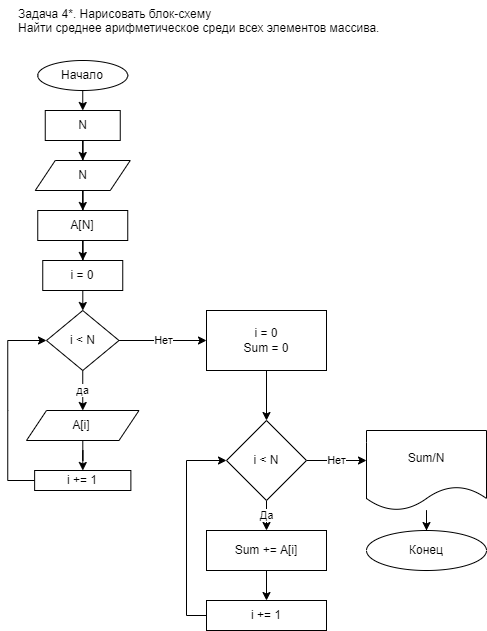

The diagram above was exported from draw.io. Its source (the exported page's mxGraphModel, read from the mxfile embedded in the PNG):
<mxGraphModel dx="744" dy="362" grid="1" gridSize="10" guides="1" tooltips="1" connect="1" arrows="1" fold="1" page="1" pageScale="1" pageWidth="827" pageHeight="1169" math="0" shadow="0">
  <root>
    <mxCell id="0" />
    <mxCell id="1" parent="0" />
    <mxCell id="2" value="Начало" style="ellipse;whiteSpace=wrap;html=1;" vertex="1" parent="1">
      <mxGeometry x="61.25" y="60" width="90" height="30" as="geometry" />
    </mxCell>
    <mxCell id="3" style="edgeStyle=orthogonalEdgeStyle;rounded=0;orthogonalLoop=1;jettySize=auto;html=1;entryX=0.5;entryY=0;entryDx=0;entryDy=0;" edge="1" parent="1" target="5">
      <mxGeometry relative="1" as="geometry">
        <mxPoint x="106.25" y="90" as="sourcePoint" />
      </mxGeometry>
    </mxCell>
    <mxCell id="4" style="edgeStyle=orthogonalEdgeStyle;rounded=0;orthogonalLoop=1;jettySize=auto;html=1;entryX=0.5;entryY=0;entryDx=0;entryDy=0;" edge="1" parent="1" source="5" target="7">
      <mxGeometry relative="1" as="geometry" />
    </mxCell>
    <mxCell id="5" value="N" style="rounded=0;whiteSpace=wrap;html=1;" vertex="1" parent="1">
      <mxGeometry x="68.75" y="110" width="75" height="30" as="geometry" />
    </mxCell>
    <mxCell id="6" value="" style="edgeStyle=orthogonalEdgeStyle;rounded=0;orthogonalLoop=1;jettySize=auto;html=1;" edge="1" parent="1" source="7" target="9">
      <mxGeometry relative="1" as="geometry" />
    </mxCell>
    <mxCell id="7" value="N" style="shape=parallelogram;perimeter=parallelogramPerimeter;whiteSpace=wrap;html=1;fixedSize=1;" vertex="1" parent="1">
      <mxGeometry x="58.75" y="160" width="95" height="30" as="geometry" />
    </mxCell>
    <mxCell id="8" value="" style="edgeStyle=orthogonalEdgeStyle;rounded=0;orthogonalLoop=1;jettySize=auto;html=1;" edge="1" parent="1" source="9" target="11">
      <mxGeometry relative="1" as="geometry" />
    </mxCell>
    <mxCell id="9" value="A[N]" style="rounded=0;whiteSpace=wrap;html=1;" vertex="1" parent="1">
      <mxGeometry x="61.25" y="210" width="90" height="30" as="geometry" />
    </mxCell>
    <mxCell id="10" value="" style="edgeStyle=orthogonalEdgeStyle;rounded=0;orthogonalLoop=1;jettySize=auto;html=1;" edge="1" parent="1" source="11" target="14">
      <mxGeometry relative="1" as="geometry" />
    </mxCell>
    <mxCell id="11" value="i = 0" style="rounded=0;whiteSpace=wrap;html=1;" vertex="1" parent="1">
      <mxGeometry x="66.25" y="260" width="80" height="30" as="geometry" />
    </mxCell>
    <mxCell id="12" value="да" style="edgeStyle=orthogonalEdgeStyle;rounded=0;orthogonalLoop=1;jettySize=auto;html=1;" edge="1" parent="1" source="14" target="17">
      <mxGeometry relative="1" as="geometry" />
    </mxCell>
    <mxCell id="13" value="Нет" style="edgeStyle=orthogonalEdgeStyle;rounded=0;orthogonalLoop=1;jettySize=auto;html=1;exitX=1;exitY=0.5;exitDx=0;exitDy=0;entryX=0;entryY=0.5;entryDx=0;entryDy=0;" edge="1" parent="1" source="14" target="20">
      <mxGeometry relative="1" as="geometry">
        <mxPoint x="200" y="340" as="targetPoint" />
      </mxGeometry>
    </mxCell>
    <mxCell id="14" value="i &amp;lt; N" style="rhombus;whiteSpace=wrap;html=1;" vertex="1" parent="1">
      <mxGeometry x="70" y="310" width="72.5" height="60" as="geometry" />
    </mxCell>
    <mxCell id="15" value="i += 1" style="rounded=0;whiteSpace=wrap;html=1;" vertex="1" parent="1">
      <mxGeometry x="58.129999999999995" y="470" width="96.25" height="20" as="geometry" />
    </mxCell>
    <mxCell id="16" value="" style="edgeStyle=orthogonalEdgeStyle;rounded=0;orthogonalLoop=1;jettySize=auto;html=1;" edge="1" parent="1" source="17" target="15">
      <mxGeometry relative="1" as="geometry" />
    </mxCell>
    <mxCell id="17" value="A[i]&amp;nbsp;" style="shape=parallelogram;perimeter=parallelogramPerimeter;whiteSpace=wrap;html=1;fixedSize=1;" vertex="1" parent="1">
      <mxGeometry x="50" y="410" width="112.5" height="30" as="geometry" />
    </mxCell>
    <mxCell id="18" value="" style="endArrow=classic;html=1;rounded=0;exitX=0;exitY=0.5;exitDx=0;exitDy=0;entryX=0;entryY=0.5;entryDx=0;entryDy=0;" edge="1" parent="1" source="15" target="14">
      <mxGeometry width="50" height="50" relative="1" as="geometry">
        <mxPoint x="401.25" y="340" as="sourcePoint" />
        <mxPoint x="58.25" y="340" as="targetPoint" />
        <Array as="points">
          <mxPoint x="31.25" y="480" />
          <mxPoint x="31.25" y="410" />
          <mxPoint x="31.25" y="340" />
        </Array>
      </mxGeometry>
    </mxCell>
    <mxCell id="19" value="" style="edgeStyle=orthogonalEdgeStyle;rounded=0;orthogonalLoop=1;jettySize=auto;html=1;" edge="1" parent="1" source="20" target="23">
      <mxGeometry relative="1" as="geometry" />
    </mxCell>
    <mxCell id="20" value="i = 0&lt;br&gt;Sum = 0" style="rounded=0;whiteSpace=wrap;html=1;" vertex="1" parent="1">
      <mxGeometry x="230" y="310" width="120" height="60" as="geometry" />
    </mxCell>
    <mxCell id="21" value="Да" style="edgeStyle=orthogonalEdgeStyle;rounded=0;orthogonalLoop=1;jettySize=auto;html=1;" edge="1" parent="1" source="23" target="26">
      <mxGeometry relative="1" as="geometry" />
    </mxCell>
    <mxCell id="22" value="Нет" style="edgeStyle=orthogonalEdgeStyle;rounded=0;orthogonalLoop=1;jettySize=auto;html=1;" edge="1" parent="1" source="23">
      <mxGeometry relative="1" as="geometry">
        <mxPoint x="390" y="460" as="targetPoint" />
      </mxGeometry>
    </mxCell>
    <mxCell id="23" value="i &amp;lt; N" style="rhombus;whiteSpace=wrap;html=1;" vertex="1" parent="1">
      <mxGeometry x="250" y="420" width="80" height="80" as="geometry" />
    </mxCell>
    <mxCell id="24" style="edgeStyle=orthogonalEdgeStyle;rounded=0;orthogonalLoop=1;jettySize=auto;html=1;entryX=0;entryY=0.5;entryDx=0;entryDy=0;exitX=0;exitY=0.5;exitDx=0;exitDy=0;" edge="1" parent="1" source="27" target="23">
      <mxGeometry relative="1" as="geometry" />
    </mxCell>
    <mxCell id="25" value="" style="edgeStyle=orthogonalEdgeStyle;rounded=0;orthogonalLoop=1;jettySize=auto;html=1;" edge="1" parent="1" source="26" target="27">
      <mxGeometry relative="1" as="geometry" />
    </mxCell>
    <mxCell id="26" value="&lt;span style=&quot;&quot;&gt;Sum += A[i]&lt;/span&gt;" style="rounded=0;whiteSpace=wrap;html=1;" vertex="1" parent="1">
      <mxGeometry x="230" y="530" width="120" height="40" as="geometry" />
    </mxCell>
    <mxCell id="27" value="i += 1" style="rounded=0;whiteSpace=wrap;html=1;" vertex="1" parent="1">
      <mxGeometry x="230" y="600" width="120" height="30" as="geometry" />
    </mxCell>
    <mxCell id="28" value="" style="edgeStyle=orthogonalEdgeStyle;rounded=0;orthogonalLoop=1;jettySize=auto;html=1;" edge="1" parent="1" source="29" target="30">
      <mxGeometry relative="1" as="geometry" />
    </mxCell>
    <mxCell id="29" value="Sum/N" style="shape=document;whiteSpace=wrap;html=1;boundedLbl=1;" vertex="1" parent="1">
      <mxGeometry x="390" y="430" width="120" height="80" as="geometry" />
    </mxCell>
    <mxCell id="30" value="Конец" style="ellipse;whiteSpace=wrap;html=1;" vertex="1" parent="1">
      <mxGeometry x="390" y="530" width="120" height="40" as="geometry" />
    </mxCell>
    <mxCell id="31" value="Задача 4*. Нарисовать блок-схему&#13;&#10;Найти среднее арифметическое среди всех элементов массива." style="text;whiteSpace=wrap;html=1;" vertex="1" parent="1">
      <mxGeometry x="40" width="390" height="40" as="geometry" />
    </mxCell>
  </root>
</mxGraphModel>